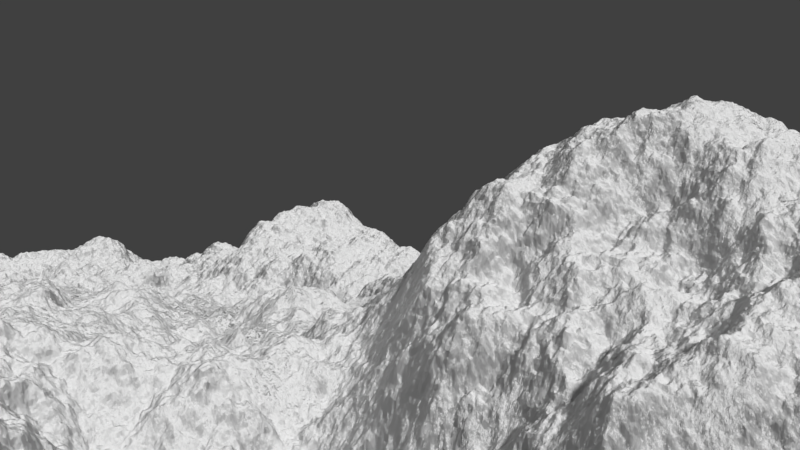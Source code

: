 # Source: Proc_Mountains.blend  (saved by Blender 2.79.0; exported with 4.5.12 LTS)
import bpy
from mathutils import Matrix  # noqa: F401  (used for matrix-valued properties, if any)

bpy.ops.wm.read_factory_settings(use_empty=True)
scene = bpy.context.scene
scene.name = 'Scene'

# ---- collections
col_collection_1 = bpy.data.collections.new('Collection 1'); scene.collection.children.link(col_collection_1)

# ---- materials (node trees are filled in below, after node groups)
mat_mountians = bpy.data.materials.new('Mountians')
mat_mountians.displacement_method = 'BOTH'
mat_mountians.alpha_threshold = 0.0
mat_mountians.roughness = 0.5

# ---- material node trees
mat_mountians.use_nodes = True; mat_mountians.node_tree.nodes.clear()
_N = mat_mountians.node_tree.nodes; _L = mat_mountians.node_tree.links
n0 = _N.new('ShaderNodeOutputMaterial'); n0.name = 'Material Output'; n0.location = (722, 412)
n1 = _N.new('ShaderNodeMath'); n1.name = 'Math'; n1.location = (502, 377)
n1.operation = 'MULTIPLY'
n1.inputs[1].default_value = 29.6
n2 = _N.new('ShaderNodeBsdfDiffuse'); n2.name = 'Diffuse BSDF'; n2.location = (294, 529)
n3 = _N.new('ShaderNodeTexCoord'); n3.name = 'Texture Coordinate'; n3.location = (-127, 450)
n4 = _N.new('ShaderNodeTexNoise'); n4.name = 'Noise Texture'; n4.location = (240, 364)
n4.inputs[2].default_value = 0.4
n4.inputs[3].default_value = 16.0
n5 = _N.new('ShaderNodeDisplacement'); n5.name = 'Displacement'; n5.location = (0, 0)
n5.inputs[1].default_value = 0.0
n5.inputs[2].default_value = 0.1
_L.new(n4.outputs[0], n1.inputs[0])
_L.new(n3.outputs[3], n4.inputs[0])
_L.new(n2.outputs[0], n0.inputs[0])
_L.new(n1.outputs[0], n5.inputs[0])
_L.new(n5.outputs[0], n0.inputs[2])
n0.is_active_output = True

# ---- world
world_world = bpy.data.worlds.new('World'); scene.world = world_world
world_world.color = (0.05088, 0.05088, 0.05088)
world_world.use_sun_shadow = False
world_world.sun_shadow_jitter_overblur = 0.0
world_world.cycles.sampling_method = 'MANUAL'

# ---- cameras
cam_camera = bpy.data.cameras.new('Camera')
cam_camera.clip_end = 100.0
cam_camera.lens = 35.0
cam_camera.sensor_width = 32.0
cam_camera.sensor_height = 18.0
cam_camera.ortho_scale = 7.314
cam_camera.dof.focus_distance = 0.0

# ---- lights
light_lamp = bpy.data.lights.new('Lamp', 'SUN')
light_lamp.transmission_factor = 0.0
light_lamp.cutoff_distance = 30.0
light_lamp.angle = 0.1993
light_lamp.energy = 3.0
light_lamp.shadow_buffer_clip_start = 1.001
light_lamp.shadow_soft_size = 0.1
light_lamp.shadow_cascade_max_distance = 1000.0

# ---- meshes
me_plane = bpy.data.meshes.new('Plane')
me_plane.from_pydata([(-10.0, -10.0, 0.0), (10.0, -10.0, 0.0), (-10.0, 10.0, 0.0), (10.0, 10.0, 0.0)], [], [(0, 1, 3, 2)])
me_plane.materials.append(mat_mountians)
me_plane.use_remesh_preserve_volume = False
me_plane.use_remesh_preserve_attributes = False
me_plane.use_mirror_vertex_groups = False
me_plane.update()

# ---- objects
ob_mountians = bpy.data.objects.new('Mountians', me_plane)
ob_lamp = bpy.data.objects.new('Lamp', light_lamp)
ob_camera = bpy.data.objects.new('Camera', cam_camera)

# ---- transforms, parenting, visibility, modifiers, constraints
ob_mountians.location = (0.0, 0.0, 0.0)
ob_mountians.lineart.crease_threshold = 0.0
ob_mountians.cycles.use_adaptive_subdivision = True
_m = ob_mountians.modifiers.new('Subsurf', 'SUBSURF')
_m.uv_smooth = 'PRESERVE_CORNERS'
_m.quality = 2
_m.subdivision_type = 'SIMPLE'
_m.show_only_control_edges = False
ob_lamp.location = (4.076, 1.005, 5.904)
ob_lamp.rotation_euler = (1.218, 0.07702, 2.706)
ob_lamp.lock_rotations_4d = False
ob_lamp.empty_display_type = 'ARROWS'
ob_lamp.color = (0.0, 0.0, 0.0, 0.0)
ob_lamp.lineart.crease_threshold = 0.0
ob_camera.location = (7.731, 4.726, 1.623)
ob_camera.rotation_euler = (1.624, -4.397e-05, 2.395)
ob_camera.lock_rotations_4d = False
ob_camera.empty_display_type = 'ARROWS'
ob_camera.color = (0.0, 0.0, 0.0, 0.0)
ob_camera.display_type = 'WIRE'
ob_camera.lineart.crease_threshold = 0.0

# ---- collection membership
col_collection_1.objects.link(ob_mountians)
col_collection_1.objects.link(ob_lamp)
col_collection_1.objects.link(ob_camera)

# ---- scene / render settings (as saved in the file)
scene.camera = ob_camera
scene.frame_start = 1; scene.frame_end = 250; scene.frame_set(1)
scene.render.engine = 'CYCLES'
scene.render.resolution_percentage = 50
scene.render.fps = 30
scene.render.dither_intensity = 0.0
scene.cycles.feature_set = 'EXPERIMENTAL'
scene.cycles.samples = 32
scene.cycles.sampling_pattern = 'TABULATED_SOBOL'
scene.cycles.use_adaptive_sampling = False
scene.cycles.use_light_tree = False
scene.cycles.blur_glossy = 0.0
scene.cycles.preview_dicing_rate = 1.0
scene.cycles.sample_clamp_indirect = 0.0
scene.view_settings.view_transform = 'Standard'
bpy.context.view_layer.update()
